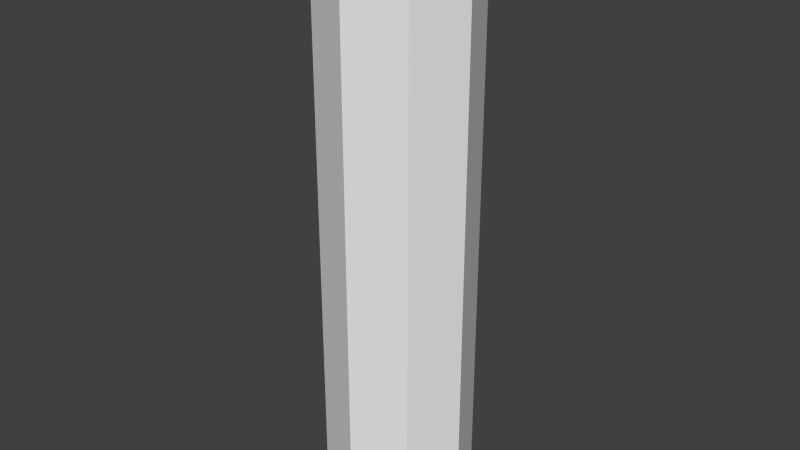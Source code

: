 # Source: pilonne.blend  (saved by Blender 2.69.0; exported with 4.5.12 LTS)
import bpy
from mathutils import Matrix  # noqa: F401  (used for matrix-valued properties, if any)

bpy.ops.wm.read_factory_settings(use_empty=True)
scene = bpy.context.scene
scene.name = 'Scene'

# ---- collections
col_collection_1 = bpy.data.collections.new('Collection 1'); scene.collection.children.link(col_collection_1)

# ---- world
world_world = bpy.data.worlds.new('World'); scene.world = world_world
world_world.color = (0.05088, 0.05088, 0.05088)
world_world.use_sun_shadow = False
world_world.sun_shadow_jitter_overblur = 0.0
world_world.cycles.sampling_method = 'MANUAL'
world_world.cycles.sample_map_resolution = 256

# ---- meshes
me_cylinder = bpy.data.meshes.new('Cylinder')
me_cylinder.from_pydata([(0.0, 1.0, -4.0), (0.0, 1.0, 4.0), (0.7071, 0.7071, -4.0), (0.7071, 0.7071, 4.0), (1.0, -4.371e-08, -4.0), (1.0, -4.371e-08, 4.0), (0.7071, -0.7071, -4.0), (0.7071, -0.7071, 4.0), (-8.742e-08, -1.0, -4.0), (-8.742e-08, -1.0, 4.0), (-0.7071, -0.7071, -4.0), (-0.7071, -0.7071, 4.0), (-1.0, 1.192e-08, -4.0), (-1.0, 1.192e-08, 4.0), (-0.7071, 0.7071, -4.0), (-0.7071, 0.7071, 4.0)], [], [(0, 1, 3, 2), (2, 3, 5, 4), (4, 5, 7, 6), (6, 7, 9, 8), (8, 9, 11, 10), (10, 11, 13, 12), (3, 1, 15, 13, 11, 9, 7, 5), (14, 15, 1, 0), (12, 13, 15, 14), (0, 2, 4, 6, 8, 10, 12, 14)])
_uv = me_cylinder.uv_layers.new(name='UVMap')
_uv.uv.foreach_set('vector', [0.1919, 0.0002932, 0.1919, 0.9987, 0.0964, 0.9987, 0.0964, 0.0002932, 0.7685, 0.0002932, 0.7685, 0.9987, 0.673, 0.9987, 0.673, 0.0002932, 0.288, 0.0002932, 0.288, 0.9987, 0.1925, 0.9987, 0.1925, 0.0002932, 0.6724, 0.0002932, 0.6724, 0.9987, 0.5769, 0.9987, 0.5769, 0.0002932, 0.5763, 0.0002932, 0.5763, 0.9987, 0.4808, 0.9987, 0.4808, 0.0002932, 0.09581, 0.0002932, 0.09581, 0.9987, 0.0002935, 0.9987, 0.0002932, 0.0002932, 0.9322, 0.4621, 0.8367, 0.4621, 0.7691, 0.3945, 0.7691, 0.299, 0.8367, 0.2315, 0.9322, 0.2315, 0.9997, 0.299, 0.9997, 0.3945, 0.3841, 0.0002932, 0.3841, 0.9987, 0.2886, 0.9987, 0.2886, 0.0002932, 0.4802, 0.0002932, 0.4802, 0.9987, 0.3847, 0.9987, 0.3847, 0.0002932, 0.8367, 0.0002932, 0.9322, 0.0002932, 0.9997, 0.06783, 0.9997, 0.1633, 0.9322, 0.2309, 0.8367, 0.2309, 0.7691, 0.1633, 0.7691, 0.06783])
me_cylinder.use_remesh_preserve_volume = False
me_cylinder.use_remesh_preserve_attributes = False
me_cylinder.use_mirror_vertex_groups = False
me_cylinder.update()

# ---- objects
ob_cylinder = bpy.data.objects.new('Cylinder', me_cylinder)

# ---- transforms, parenting, visibility, modifiers, constraints
ob_cylinder.location = (0.0, 0.0, 0.0)
ob_cylinder.lineart.crease_threshold = 0.0

# ---- collection membership
col_collection_1.objects.link(ob_cylinder)

# ---- scene / render settings (as saved in the file)
scene.frame_start = 1; scene.frame_end = 250; scene.frame_set(1)
scene.render.engine = 'BLENDER_EEVEE_NEXT'
scene.render.image_settings.compression = 90
scene.render.resolution_percentage = 50
scene.render.dither_intensity = 0.0
scene.cycles.use_denoising = False
scene.cycles.samples = 10
scene.cycles.sampling_pattern = 'TABULATED_SOBOL'
scene.cycles.light_sampling_threshold = 0.0
scene.cycles.use_adaptive_sampling = False
scene.cycles.use_light_tree = False
scene.cycles.blur_glossy = 0.0
scene.cycles.volume_bounces = 1
scene.cycles.pixel_filter_type = 'GAUSSIAN'
scene.cycles.sample_clamp_indirect = 0.0
scene.view_settings.view_transform = 'Standard'
bpy.context.view_layer.update()

# ---- added for rendering (the .blend has no active camera and no usable light): camera, sun
cam_auto = bpy.data.cameras.new('AutoCamera')
cam_auto.lens = 50.0
cam_auto.sensor_width = 36.0
cam_auto.clip_end = 1000.0
ob_auto_camera = bpy.data.objects.new('AutoCamera', cam_auto)
scene.collection.objects.link(ob_auto_camera)
ob_auto_camera.location = (7.85079, -9.42095, 6.28063)
ob_auto_camera.rotation_euler = (1.09748, -7.21219e-08, 0.694738)
scene.camera = ob_auto_camera
light_auto_sun = bpy.data.lights.new('AutoSun', 'SUN')
light_auto_sun.energy = 3.0
light_auto_sun.angle = 0.0523599
ob_auto_sun = bpy.data.objects.new('AutoSun', light_auto_sun)
scene.collection.objects.link(ob_auto_sun)
ob_auto_sun.rotation_euler = (0.872665, 0.174533, 0.523599)
bpy.context.view_layer.update()
